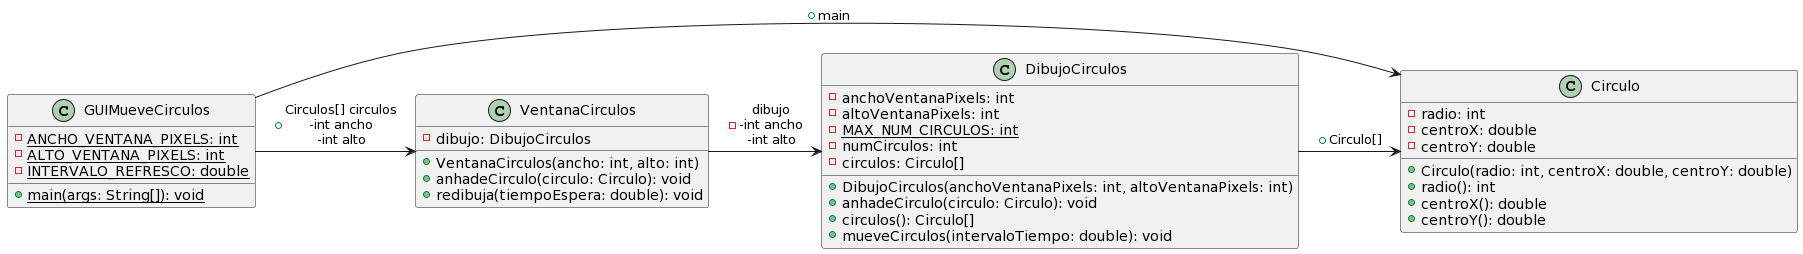

The diagram above was rendered by PlantUML. Its source (embedded in the PNG):
@startuml
class GUIMueveCirculos [[java:pract03.gui.GUIMueveCirculos]] {
	-{static} ANCHO_VENTANA_PIXELS: int
	-{static} ALTO_VENTANA_PIXELS: int
	-{static} INTERVALO_REFRESCO: double
	+{static} main(args: String[]): void
}

class Circulo [[java:pract03.modelo.Circulo]] {
	-radio: int
	-centroX: double
	-centroY: double
	+Circulo(radio: int, centroX: double, centroY: double)
	+radio(): int
	+centroX(): double
	+centroY(): double
}


class DibujoCirculos [[java:pract03.modelo.DibujoCirculos]] {
	-anchoVentanaPixels: int
	-altoVentanaPixels: int
	-{static} MAX_NUM_CIRCULOS: int
	-numCirculos: int
	-circulos: Circulo[]
	+DibujoCirculos(anchoVentanaPixels: int, altoVentanaPixels: int)
	+anhadeCirculo(circulo: Circulo): void
	+circulos(): Circulo[]
	+mueveCirculos(intervaloTiempo: double): void
}


class VentanaCirculos [[java:pract03.gui.VentanaCirculos]] {
	-dibujo: DibujoCirculos
	+VentanaCirculos(ancho: int, alto: int)
	+anhadeCirculo(circulo: Circulo): void
	+redibuja(tiempoEspera: double): void
}




GUIMueveCirculos -> Circulo: + main
GUIMueveCirculos -> VentanaCirculos: + Circulos[] circulos \n-int ancho\n-int alto 
VentanaCirculos -> DibujoCirculos: - dibujo\n-int ancho\n-int alto 
DibujoCirculos -> Circulo: + Circulo[]
@enduml